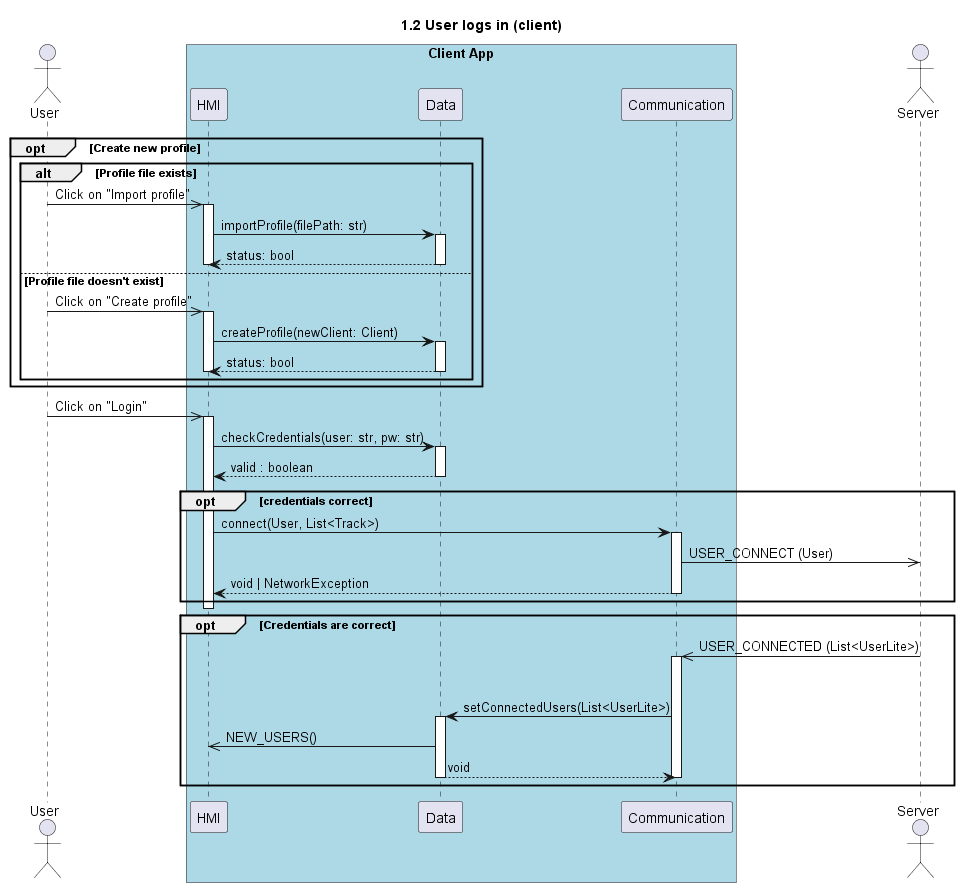

The diagram above was rendered by PlantUML. Its source (embedded in the PNG):
@startuml 1.2 User logs in (client)
title 1.2 User logs in (client)

actor "User" as user
box "Client App" #LightBlue
    participant "HMI" as hmi
    participant "Data" as data
    participant "Communication" as com
end box
actor "Server" as server

opt Create new profile 
    alt Profile file exists
        user ->> hmi++: Click on "Import profile"
        hmi -> data++: importProfile(filePath: str)
        return status: bool
        deactivate hmi 
    else Profile file doesn't exist
        user ->> hmi++: Click on "Create profile"
        hmi -> data++: createProfile(newClient: Client)
        return status: bool
        deactivate hmi
    end
end



user ->> hmi++: Click on "Login"
hmi -> data++: checkCredentials(user: str, pw: str)
return valid : boolean

opt credentials correct
    hmi -> com++ : connect(User, List<Track>)
    com->>server: USER_CONNECT (User)
    return void | NetworkException
end

deactivate hmi

opt Credentials are correct
    server ->> com++: USER_CONNECTED (List<UserLite>)
    deactivate server
    com->data++: setConnectedUsers(List<UserLite>)
    data->>hmi : NEW_USERS()
    return void
    deactivate com
end

@enduml